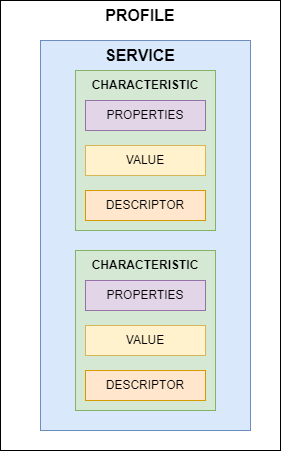

The diagram above was exported from draw.io. Its source (the exported page's mxGraphModel, read from the mxfile embedded in the PNG):
<mxGraphModel dx="1036" dy="606" grid="1" gridSize="10" guides="1" tooltips="1" connect="1" arrows="1" fold="1" page="1" pageScale="1" pageWidth="850" pageHeight="1100" math="0" shadow="0">
  <root>
    <mxCell id="0" />
    <mxCell id="1" parent="0" />
    <mxCell id="NpoFbtS3yDCFDdAVAg3F-28" value="" style="group;fillColor=#f8cecc;strokeColor=#b85450;" parent="1" vertex="1" connectable="0">
      <mxGeometry x="160" y="120" width="280" height="450" as="geometry" />
    </mxCell>
    <mxCell id="NpoFbtS3yDCFDdAVAg3F-7" value="" style="rounded=0;whiteSpace=wrap;html=1;" parent="NpoFbtS3yDCFDdAVAg3F-28" vertex="1">
      <mxGeometry width="280" height="450" as="geometry" />
    </mxCell>
    <mxCell id="NpoFbtS3yDCFDdAVAg3F-2" value="" style="rounded=0;whiteSpace=wrap;html=1;fillColor=#dae8fc;strokeColor=#6c8ebf;" parent="NpoFbtS3yDCFDdAVAg3F-28" vertex="1">
      <mxGeometry x="40" y="40" width="210" height="390" as="geometry" />
    </mxCell>
    <mxCell id="NpoFbtS3yDCFDdAVAg3F-16" value="" style="rounded=0;whiteSpace=wrap;html=1;fillColor=#d5e8d4;strokeColor=#82b366;" parent="NpoFbtS3yDCFDdAVAg3F-28" vertex="1">
      <mxGeometry x="75" y="250" width="140" height="160" as="geometry" />
    </mxCell>
    <mxCell id="NpoFbtS3yDCFDdAVAg3F-15" value="" style="rounded=0;whiteSpace=wrap;html=1;fillColor=#d5e8d4;strokeColor=#82b366;" parent="NpoFbtS3yDCFDdAVAg3F-28" vertex="1">
      <mxGeometry x="75" y="70" width="140" height="160" as="geometry" />
    </mxCell>
    <mxCell id="NpoFbtS3yDCFDdAVAg3F-8" value="PROPERTIES" style="rounded=0;whiteSpace=wrap;html=1;fillColor=#e1d5e7;strokeColor=#9673a6;" parent="NpoFbtS3yDCFDdAVAg3F-28" vertex="1">
      <mxGeometry x="85" y="100" width="120" height="30" as="geometry" />
    </mxCell>
    <mxCell id="NpoFbtS3yDCFDdAVAg3F-9" value="VALUE" style="rounded=0;whiteSpace=wrap;html=1;fillColor=#fff2cc;strokeColor=#d6b656;" parent="NpoFbtS3yDCFDdAVAg3F-28" vertex="1">
      <mxGeometry x="85" y="145" width="120" height="30" as="geometry" />
    </mxCell>
    <mxCell id="NpoFbtS3yDCFDdAVAg3F-10" value="DESCRIPTOR" style="rounded=0;whiteSpace=wrap;html=1;fillColor=#ffe6cc;strokeColor=#d79b00;" parent="NpoFbtS3yDCFDdAVAg3F-28" vertex="1">
      <mxGeometry x="85" y="190" width="120" height="30" as="geometry" />
    </mxCell>
    <mxCell id="NpoFbtS3yDCFDdAVAg3F-12" value="PROPERTIES" style="rounded=0;whiteSpace=wrap;html=1;fillColor=#e1d5e7;strokeColor=#9673a6;" parent="NpoFbtS3yDCFDdAVAg3F-28" vertex="1">
      <mxGeometry x="85" y="280" width="120" height="30" as="geometry" />
    </mxCell>
    <mxCell id="NpoFbtS3yDCFDdAVAg3F-13" value="VALUE" style="rounded=0;whiteSpace=wrap;html=1;fillColor=#fff2cc;strokeColor=#d6b656;" parent="NpoFbtS3yDCFDdAVAg3F-28" vertex="1">
      <mxGeometry x="85" y="325" width="120" height="30" as="geometry" />
    </mxCell>
    <mxCell id="NpoFbtS3yDCFDdAVAg3F-14" value="DESCRIPTOR" style="rounded=0;whiteSpace=wrap;html=1;fillColor=#ffe6cc;strokeColor=#d79b00;" parent="NpoFbtS3yDCFDdAVAg3F-28" vertex="1">
      <mxGeometry x="85" y="370" width="120" height="30" as="geometry" />
    </mxCell>
    <mxCell id="NpoFbtS3yDCFDdAVAg3F-17" value="&lt;font size=&quot;3&quot;&gt;&lt;b&gt;PROFILE&lt;/b&gt;&lt;/font&gt;" style="text;html=1;strokeColor=none;fillColor=none;align=center;verticalAlign=middle;whiteSpace=wrap;rounded=0;" parent="NpoFbtS3yDCFDdAVAg3F-28" vertex="1">
      <mxGeometry x="60" width="160" height="30" as="geometry" />
    </mxCell>
    <mxCell id="NpoFbtS3yDCFDdAVAg3F-23" value="&lt;b&gt;&lt;font size=&quot;3&quot; style=&quot;&quot;&gt;SERVICE&lt;/font&gt;&lt;/b&gt;" style="text;html=1;strokeColor=none;fillColor=none;align=center;verticalAlign=middle;whiteSpace=wrap;rounded=0;" parent="NpoFbtS3yDCFDdAVAg3F-28" vertex="1">
      <mxGeometry x="60" y="40" width="160" height="30" as="geometry" />
    </mxCell>
    <mxCell id="NpoFbtS3yDCFDdAVAg3F-24" value="&lt;b style=&quot;border-color: var(--border-color);&quot;&gt;CHARACTERISTIC&lt;/b&gt;" style="text;html=1;strokeColor=none;fillColor=none;align=center;verticalAlign=middle;whiteSpace=wrap;rounded=0;" parent="NpoFbtS3yDCFDdAVAg3F-28" vertex="1">
      <mxGeometry x="80" y="70" width="130" height="30" as="geometry" />
    </mxCell>
    <mxCell id="NpoFbtS3yDCFDdAVAg3F-25" value="&lt;b style=&quot;border-color: var(--border-color);&quot;&gt;CHARACTERISTIC&lt;/b&gt;" style="text;html=1;strokeColor=none;fillColor=none;align=center;verticalAlign=middle;whiteSpace=wrap;rounded=0;" parent="NpoFbtS3yDCFDdAVAg3F-28" vertex="1">
      <mxGeometry x="80" y="250" width="130" height="30" as="geometry" />
    </mxCell>
  </root>
</mxGraphModel>